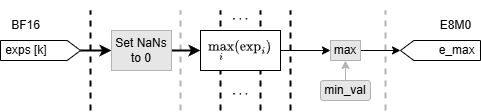

The diagram above was exported from draw.io. Its source (the exported page's mxGraphModel, read from the mxfile embedded in the PNG):
<mxGraphModel dx="1592" dy="1147" grid="1" gridSize="10" guides="1" tooltips="1" connect="1" arrows="1" fold="1" page="1" pageScale="1" pageWidth="850" pageHeight="1100" math="1" shadow="0">
  <root>
    <mxCell id="0" />
    <mxCell id="1" parent="0" />
    <mxCell id="688" value="" style="endArrow=none;dashed=1;html=1;strokeWidth=2;strokeColor=#B3B3B3;" parent="1" edge="1">
      <mxGeometry width="50" height="50" relative="1" as="geometry">
        <mxPoint x="425" y="140" as="sourcePoint" />
        <mxPoint x="425" y="40" as="targetPoint" />
      </mxGeometry>
    </mxCell>
    <mxCell id="683" value="" style="endArrow=none;dashed=1;html=1;strokeWidth=2;strokeColor=#B3B3B3;" parent="1" edge="1">
      <mxGeometry width="50" height="50" relative="1" as="geometry">
        <mxPoint x="220" y="140.00000000000006" as="sourcePoint" />
        <mxPoint x="220" y="40" as="targetPoint" />
      </mxGeometry>
    </mxCell>
    <mxCell id="684" value="" style="endArrow=none;dashed=1;html=1;strokeWidth=2;" parent="1" edge="1">
      <mxGeometry width="50" height="50" relative="1" as="geometry">
        <mxPoint x="260" y="140.00000000000006" as="sourcePoint" />
        <mxPoint x="260" y="40" as="targetPoint" />
      </mxGeometry>
    </mxCell>
    <mxCell id="685" value="" style="endArrow=none;dashed=1;html=1;strokeWidth=2;" parent="1" edge="1">
      <mxGeometry width="50" height="50" relative="1" as="geometry">
        <mxPoint x="300" y="140.00000000000006" as="sourcePoint" />
        <mxPoint x="300" y="40" as="targetPoint" />
      </mxGeometry>
    </mxCell>
    <mxCell id="499" value="BF16" style="text;html=1;align=center;verticalAlign=middle;resizable=0;points=[];autosize=1;strokeColor=none;fillColor=none;" parent="1" vertex="1">
      <mxGeometry x="40" y="40" width="50" height="30" as="geometry" />
    </mxCell>
    <mxCell id="500" style="edgeStyle=orthogonalEdgeStyle;html=1;entryX=0;entryY=0.5;entryDx=0;entryDy=0;fontSize=12;strokeWidth=2;exitX=0.5;exitY=1;exitDx=0;exitDy=0;" parent="1" source="503" target="665" edge="1">
      <mxGeometry relative="1" as="geometry">
        <Array as="points">
          <mxPoint x="130" y="79.95" />
          <mxPoint x="130" y="79.95" />
        </Array>
      </mxGeometry>
    </mxCell>
    <mxCell id="503" value="&amp;nbsp;exps [k]" style="shape=offPageConnector;whiteSpace=wrap;html=1;rotation=0;direction=north;labelPosition=center;verticalLabelPosition=middle;align=left;verticalAlign=middle;size=0.16666666666666666;" parent="1" vertex="1">
      <mxGeometry x="40" y="70" width="80" height="20" as="geometry" />
    </mxCell>
    <mxCell id="680" style="edgeStyle=orthogonalEdgeStyle;html=1;entryX=0;entryY=0.5;entryDx=0;entryDy=0;strokeColor=#000000;" parent="1" source="506" target="671" edge="1">
      <mxGeometry relative="1" as="geometry" />
    </mxCell>
    <mxCell id="506" value="$$\max_{i} (\text{exp}_i)$$" style="rounded=0;whiteSpace=wrap;html=1;aspect=fixed;" parent="1" vertex="1">
      <mxGeometry x="240" y="60" width="80" height="40" as="geometry" />
    </mxCell>
    <mxCell id="508" value="&lt;div style=&quot;text-align: left;&quot;&gt;&lt;span style=&quot;background-color: initial;&quot;&gt;e_max&amp;nbsp;&lt;/span&gt;&lt;/div&gt;" style="shape=offPageConnector;whiteSpace=wrap;html=1;rotation=0;direction=south;labelPosition=center;verticalLabelPosition=middle;align=right;verticalAlign=middle;size=0.16666666666666666;" parent="1" vertex="1">
      <mxGeometry x="440" y="70" width="80" height="20" as="geometry" />
    </mxCell>
    <mxCell id="513" value="E8M0" style="text;html=1;align=center;verticalAlign=middle;resizable=0;points=[];autosize=1;strokeColor=none;fillColor=none;fontSize=12;" parent="1" vertex="1">
      <mxGeometry x="470" y="40" width="50" height="30" as="geometry" />
    </mxCell>
    <mxCell id="664" style="edgeStyle=orthogonalEdgeStyle;html=1;entryX=0;entryY=0.5;entryDx=0;entryDy=0;fontSize=12;strokeWidth=2;exitX=1;exitY=0.5;exitDx=0;exitDy=0;" parent="1" source="665" target="506" edge="1">
      <mxGeometry relative="1" as="geometry">
        <Array as="points">
          <mxPoint x="211" y="80" />
          <mxPoint x="211" y="80" />
        </Array>
        <mxPoint x="150" y="170.01500000000004" as="sourcePoint" />
        <mxPoint x="270" y="169.98500000000007" as="targetPoint" />
      </mxGeometry>
    </mxCell>
    <mxCell id="665" value="Set NaNs to 0" style="rounded=0;whiteSpace=wrap;html=1;strokeWidth=1;strokeColor=#B3B3B3;fillColor=#E6E6E6;" parent="1" vertex="1">
      <mxGeometry x="151" y="60" width="60" height="40" as="geometry" />
    </mxCell>
    <mxCell id="674" style="edgeStyle=none;html=1;entryX=0.5;entryY=1;entryDx=0;entryDy=0;strokeColor=#000000;" parent="1" source="671" target="508" edge="1">
      <mxGeometry relative="1" as="geometry" />
    </mxCell>
    <mxCell id="671" value="max" style="rounded=0;whiteSpace=wrap;html=1;strokeColor=#B3B3B3;fillColor=#E6E6E6;" parent="1" vertex="1">
      <mxGeometry x="370" y="70" width="30" height="20" as="geometry" />
    </mxCell>
    <mxCell id="679" style="edgeStyle=orthogonalEdgeStyle;html=1;entryX=0.5;entryY=1;entryDx=0;entryDy=0;strokeColor=#B3B3B3;" parent="1" source="678" target="671" edge="1">
      <mxGeometry relative="1" as="geometry" />
    </mxCell>
    <mxCell id="678" value="min_val" style="rounded=1;whiteSpace=wrap;html=1;strokeColor=#B3B3B3;fillColor=#E6E6E6;" parent="1" vertex="1">
      <mxGeometry x="360" y="110" width="50" height="20" as="geometry" />
    </mxCell>
    <mxCell id="682" value="" style="endArrow=none;dashed=1;html=1;strokeWidth=2;" parent="1" edge="1">
      <mxGeometry width="50" height="50" relative="1" as="geometry">
        <mxPoint x="130" y="140" as="sourcePoint" />
        <mxPoint x="130" y="40" as="targetPoint" />
      </mxGeometry>
    </mxCell>
    <mxCell id="686" value="$$\ldots$$" style="text;html=1;align=center;verticalAlign=middle;resizable=0;points=[];autosize=1;strokeColor=none;fillColor=none;" parent="1" vertex="1">
      <mxGeometry x="240" y="105" width="80" height="30" as="geometry" />
    </mxCell>
    <mxCell id="687" value="$$\ldots$$" style="text;html=1;align=center;verticalAlign=middle;resizable=0;points=[];autosize=1;strokeColor=none;fillColor=none;" parent="1" vertex="1">
      <mxGeometry x="240" y="30" width="80" height="30" as="geometry" />
    </mxCell>
    <mxCell id="690" value="" style="endArrow=none;dashed=1;html=1;strokeWidth=2;" parent="1" edge="1">
      <mxGeometry width="50" height="50" relative="1" as="geometry">
        <mxPoint x="330" y="140" as="sourcePoint" />
        <mxPoint x="330" y="40" as="targetPoint" />
      </mxGeometry>
    </mxCell>
  </root>
</mxGraphModel>